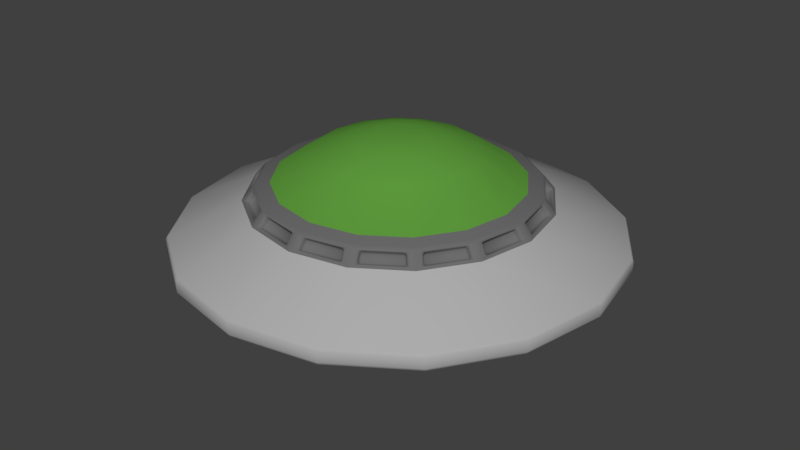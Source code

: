 # Source: ufo.blend  (saved by Blender 2.78.0; exported with 4.5.12 LTS)
import bpy
from mathutils import Matrix  # noqa: F401  (used for matrix-valued properties, if any)

bpy.ops.wm.read_factory_settings(use_empty=True)
scene = bpy.context.scene
scene.name = 'Scene'

# ---- collections
col_collection_1 = bpy.data.collections.new('Collection 1'); scene.collection.children.link(col_collection_1)

# ---- materials (node trees are filled in below, after node groups)
mat_top = bpy.data.materials.new('top')
mat_top.alpha_threshold = 0.0
mat_top.use_transparent_shadow = False
mat_top.diffuse_color = (0.4109, 0.4109, 0.4109, 1.0)
mat_top.roughness = 0.5
mat_top.specular_intensity = 1.0
mat_rim = bpy.data.materials.new('rim')
mat_rim.alpha_threshold = 0.0
mat_rim.use_transparent_shadow = False
mat_rim.diffuse_color = (0.1473, 0.1473, 0.1473, 1.0)
mat_rim.roughness = 0.5
mat_toplight = bpy.data.materials.new('toplight')
mat_toplight.alpha_threshold = 0.0
mat_toplight.use_transparent_shadow = False
mat_toplight.diffuse_color = (0.1142, 0.3343, 0.04731, 1.0)
mat_toplight.roughness = 0.5
mat_toplight.specular_intensity = 0.0

# ---- material node trees

# ---- world
world_world = bpy.data.worlds.new('World'); scene.world = world_world
world_world.color = (0.05088, 0.05088, 0.05088)
world_world.use_sun_shadow = False
world_world.sun_shadow_jitter_overblur = 0.0
world_world.cycles.sampling_method = 'MANUAL'

# ---- meshes
me_circle = bpy.data.meshes.new('Circle')
me_circle.from_pydata([(0.0, 1.0, -0.001307), (-0.3827, 0.9239, -0.001307), (-0.7071, 0.7071, -0.001307), (-0.9239, 0.3827, -0.001307), (-1.0, -4.371e-08, -0.001307), (-0.9239, -0.3827, -0.001307), (-0.7071, -0.7071, -0.001307), (-0.3827, -0.9239, -0.001307), (-1.51e-07, -1.0, -0.001307), (0.3827, -0.9239, -0.001307), (0.7071, -0.7071, -0.001307), (0.9239, -0.3827, -0.001307), (1.0, 1.192e-08, -0.001307), (0.9239, 0.3827, -0.001307), (0.7071, 0.7071, -0.001307), (0.3827, 0.9239, -0.001307), (-0.3827, 0.9239, -0.06403), (0.0, 1.0, -0.06403), (-0.7071, 0.7071, -0.06403), (-0.9239, 0.3827, -0.06403), (-1.0, -4.371e-08, -0.06403), (-0.9239, -0.3827, -0.06403), (-0.7071, -0.7071, -0.06403), (-0.3827, -0.9239, -0.06403), (-1.51e-07, -1.0, -0.06403), (0.3827, -0.9239, -0.06403), (0.7071, -0.7071, -0.06403), (0.9239, -0.3827, -0.06403), (1.0, 1.192e-08, -0.06403), (0.9239, 0.3827, -0.06403), (0.7071, 0.7071, -0.06403), (0.3827, 0.9239, -0.06403), (-0.2336, 0.5639, -0.3116), (-1.388e-08, 0.6104, -0.3116), (-0.4316, 0.4316, -0.3116), (-0.5639, 0.2336, -0.3116), (-0.6104, -2.213e-08, -0.3116), (-0.5639, -0.2336, -0.3116), (-0.4316, -0.4316, -0.3116), (-0.2336, -0.5639, -0.3116), (-1.06e-07, -0.6104, -0.3116), (0.2336, -0.5639, -0.3116), (0.4316, -0.4316, -0.3116), (0.5639, -0.2336, -0.3116), (0.6104, 1.183e-08, -0.3116), (0.5639, 0.2336, -0.3116), (0.4316, 0.4316, -0.3116), (0.2336, 0.5639, -0.3116), (-0.21, 0.507, -0.331), (-1.842e-08, 0.5488, -0.331), (-0.3881, 0.3881, -0.331), (-0.507, 0.21, -0.331), (-0.5488, -1.924e-08, -0.331), (-0.507, -0.21, -0.331), (-0.3881, -0.3881, -0.331), (-0.21, -0.507, -0.331), (-1.013e-07, -0.5488, -0.331), (0.21, -0.507, -0.331), (0.3881, -0.3881, -0.331), (0.507, -0.21, -0.331), (0.5488, 1.129e-08, -0.331), (0.507, 0.21, -0.331), (0.3881, 0.3881, -0.331), (0.21, 0.507, -0.331), (-0.1921, 0.4638, -0.3809), (-9.692e-09, 0.502, -0.3809), (-0.355, 0.355, -0.3809), (-0.4638, 0.1921, -0.3809), (-0.502, -1.924e-08, -0.3809), (-0.4638, -0.1921, -0.3809), (-0.355, -0.355, -0.3809), (-0.1921, -0.4638, -0.3809), (-9.398e-08, -0.502, -0.3809), (0.1921, -0.4638, -0.3809), (0.355, -0.355, -0.3809), (0.4638, -0.1921, -0.3809), (0.502, 1.236e-08, -0.3809), (0.4638, 0.1921, -0.3809), (0.355, 0.355, -0.3809), (0.1921, 0.4638, -0.3809), (-0.21, 0.507, -0.366), (-1.751e-08, 0.5488, -0.366), (-0.3881, 0.3881, -0.366), (-0.507, 0.21, -0.366), (-0.5488, -1.924e-08, -0.366), (-0.507, -0.21, -0.366), (-0.3881, -0.3881, -0.366), (-0.21, -0.507, -0.366), (-1.004e-07, -0.5488, -0.366), (0.21, -0.507, -0.366), (0.3881, -0.3881, -0.366), (0.507, -0.21, -0.366), (0.5488, 1.129e-08, -0.366), (0.507, 0.21, -0.366), (0.3881, 0.3881, -0.366), (0.21, 0.507, -0.366), (-0.1621, 0.3913, -0.4197), (-8.663e-09, 0.4236, -0.4197), (-0.2995, 0.2995, -0.4197), (-0.3913, 0.1621, -0.4197), (-0.4236, -1.638e-08, -0.4197), (-0.3913, -0.1621, -0.4197), (-0.2995, -0.2995, -0.4197), (-0.1621, -0.3913, -0.4197), (-8.767e-08, -0.4236, -0.4197), (0.1621, -0.3913, -0.4197), (0.2995, -0.2995, -0.4197), (0.3913, -0.1621, -0.4197), (0.4236, 1.193e-08, -0.4197), (0.3913, 0.1621, -0.4197), (0.2995, 0.2995, -0.4197), (0.1621, 0.3913, -0.4197), (-0.1753, 0.4232, -0.4197), (-1.627e-08, 0.4581, -0.4197), (-0.3239, 0.3239, -0.4197), (-0.4232, 0.1753, -0.4197), (-0.4581, -1.691e-08, -0.4197), (-0.4232, -0.1753, -0.4197), (-0.3239, -0.3239, -0.4197), (-0.1753, -0.4232, -0.4197), (-9.318e-08, -0.4581, -0.4197), (0.1753, -0.4232, -0.4197), (0.3239, -0.3239, -0.4197), (0.4232, -0.1753, -0.4197), (0.4581, 1.193e-08, -0.4197), (0.4232, 0.1753, -0.4197), (0.3239, 0.3239, -0.4197), (0.1753, 0.4232, -0.4197), (-0.1621, 0.3913, -0.3918), (-8.663e-09, 0.4236, -0.3918), (-0.2995, 0.2995, -0.3918), (-0.3913, 0.1621, -0.3918), (-0.4236, -1.638e-08, -0.3918), (-0.3913, -0.1621, -0.3918), (-0.2995, -0.2995, -0.3918), (-0.1621, -0.3913, -0.3918), (-8.767e-08, -0.4236, -0.3918), (0.1621, -0.3913, -0.3918), (0.2995, -0.2995, -0.3918), (0.3913, -0.1621, -0.3918), (0.4236, 1.193e-08, -0.3918), (0.3913, 0.1621, -0.3918), (0.2995, 0.2995, -0.3918), (0.1621, 0.3913, -0.3918), (-0.2187, 0.6157, 0.1702), (0.03359, 0.6525, 0.1702), (-0.4377, 0.4852, 0.1702), (-0.59, 0.2807, 0.1702), (-0.6525, 0.03359, 0.1702), (-0.6157, -0.2187, 0.1702), (-0.4852, -0.4377, 0.1702), (-0.2187, -0.6157, 0.1702), (-0.03359, -0.6525, 0.1702), (0.2187, -0.6157, 0.1702), (0.4377, -0.4852, 0.1702), (0.59, -0.2807, 0.1702), (0.6525, -0.03359, 0.1702), (0.6157, 0.2187, 0.1702), (0.4852, 0.4377, 0.1702), (0.2807, 0.59, 0.1702), (-0.21, 0.5071, 0.2353), (-1.114e-08, 0.5489, 0.2353), (-0.3881, 0.3881, 0.2353), (-0.5071, 0.21, 0.2353), (-0.5489, -2.118e-08, 0.2353), (-0.5071, -0.21, 0.2353), (-0.3881, -0.3881, 0.2353), (-0.21, -0.5071, 0.2353), (-1.022e-07, -0.5489, 0.2353), (0.21, -0.5071, 0.2353), (0.3881, -0.3881, 0.2353), (0.5071, -0.21, 0.2353), (0.5489, 1.363e-08, 0.2353), (0.5071, 0.21, 0.2353), (0.3881, 0.3881, 0.2353), (0.21, 0.5071, 0.2353), (-0.2064, 0.586, 0.2098), (0.03359, 0.6203, 0.2098), (-0.4149, 0.4624, 0.2098), (-0.5603, 0.2684, 0.2098), (-0.6203, 0.03359, 0.2098), (-0.586, -0.2064, 0.2098), (-0.4624, -0.4149, 0.2098), (-0.2064, -0.586, 0.2098), (-0.03359, -0.6203, 0.2098), (0.2064, -0.586, 0.2098), (0.4149, -0.4624, 0.2098), (0.5603, -0.2684, 0.2098), (0.6203, -0.03359, 0.2098), (0.586, 0.2064, 0.2098), (0.4624, 0.4149, 0.2098), (0.2684, 0.5603, 0.2098), (0.03484, 0.09127, 0.4371), (0.06689, 0.06985, 0.4371), (0.0883, 0.0378, 0.4371), (0.09582, -2.582e-08, 0.4371), (0.0883, -0.0378, 0.4371), (0.06689, -0.06985, 0.4371), (0.03484, -0.09127, 0.4371), (-0.002967, -0.09879, 0.4371), (-0.04077, -0.09127, 0.4371), (-0.07282, -0.06985, 0.4371), (-0.09424, -0.0378, 0.4371), (-0.1018, -3.208e-08, 0.4371), (-0.09424, 0.0378, 0.4371), (-0.07282, 0.06985, 0.4371), (-0.002967, 0.09879, 0.4371), (-0.04077, 0.09127, 0.4371), (-0.08154, 0.1897, 0.4163), (-0.002967, 0.2053, 0.4163), (-0.1481, 0.1452, 0.4163), (-0.1927, 0.07857, 0.4163), (-0.2083, -2.556e-08, 0.4163), (-0.1927, -0.07857, 0.4163), (-0.1481, -0.1452, 0.4163), (-0.08154, -0.1897, 0.4163), (-0.002967, -0.2053, 0.4163), (0.0756, -0.1897, 0.4163), (0.1422, -0.1452, 0.4163), (0.1867, -0.07857, 0.4163), (0.2023, -1.254e-08, 0.4163), (0.1867, 0.07857, 0.4163), (0.1422, 0.1452, 0.4163), (0.0756, 0.1897, 0.4163), (0.1375, 0.332, 0.3629), (0.2541, 0.2541, 0.3629), (0.332, 0.1375, 0.3629), (0.3593, -1.012e-09, 0.3629), (0.332, -0.1375, 0.3629), (0.2541, -0.2541, 0.3629), (0.1375, -0.332, 0.3629), (-9.326e-08, -0.3593, 0.3629), (-0.1375, -0.332, 0.3629), (-0.2541, -0.2541, 0.3629), (-0.332, -0.1375, 0.3629), (-0.3593, -2.38e-08, 0.3629), (-0.332, 0.1375, 0.3629), (-0.2541, 0.2541, 0.3629), (-3.367e-08, 0.3593, 0.3629), (-0.1375, 0.332, 0.3629), (0.03359, -0.6525, 0.1702), (-0.2807, -0.59, 0.1702), (0.03359, -0.6203, 0.2098), (-0.2684, -0.5603, 0.2098), (0.2807, -0.59, 0.1702), (-1.124e-07, -0.6698, 0.1571), (0.2684, -0.5603, 0.2098), (-1.104e-07, -0.6164, 0.2229), (0.4852, -0.4377, 0.1702), (0.2563, -0.6189, 0.1571), (0.4624, -0.4149, 0.2098), (0.2359, -0.5695, 0.2229), (0.6157, -0.2187, 0.1702), (0.4737, -0.4737, 0.1571), (0.586, -0.2064, 0.2098), (0.4358, -0.4358, 0.2229), (0.6525, 0.03359, 0.1702), (0.6189, -0.2563, 0.1571), (0.6203, 0.03359, 0.2098), (0.5695, -0.2359, 0.2229), (0.59, 0.2807, 0.1702), (0.6698, 1.217e-08, 0.1571), (0.5603, 0.2684, 0.2098), (0.6164, 1.209e-08, 0.2229), (0.4377, 0.4852, 0.1702), (0.6189, 0.2563, 0.1571), (0.4149, 0.4624, 0.2098), (0.5695, 0.2359, 0.2229), (0.2187, 0.6157, 0.1702), (0.4737, 0.4737, 0.1571), (0.2064, 0.586, 0.2098), (0.4358, 0.4358, 0.2229), (-0.03359, 0.6525, 0.1702), (0.2563, 0.6189, 0.1571), (-0.03359, 0.6203, 0.2098), (0.2359, 0.5695, 0.2229), (-0.2807, 0.59, 0.1702), (-1.125e-08, 0.6698, 0.1571), (-0.2684, 0.5603, 0.2098), (-1.73e-08, 0.6164, 0.2229), (-0.4852, 0.4377, 0.1702), (-0.2563, 0.6189, 0.1571), (-0.4624, 0.4149, 0.2098), (-0.2359, 0.5695, 0.2229), (-0.6157, 0.2187, 0.1702), (-0.4737, 0.4737, 0.1571), (-0.586, 0.2064, 0.2098), (-0.4358, 0.4358, 0.2229), (-0.6525, -0.03359, 0.1702), (-0.6189, 0.2563, 0.1571), (-0.6203, -0.03359, 0.2098), (-0.5695, 0.2359, 0.2229), (-0.59, -0.2807, 0.1702), (-0.6698, -2.51e-08, 0.1571), (-0.5603, -0.2684, 0.2098), (-0.6164, -2.22e-08, 0.2229), (-0.4377, -0.4852, 0.1702), (-0.6189, -0.2563, 0.1571), (-0.4149, -0.4624, 0.2098), (-0.5695, -0.2359, 0.2229), (-0.2563, -0.6189, 0.1571), (-0.4737, -0.4737, 0.1571), (-0.2359, -0.5695, 0.2229), (-0.4358, -0.4358, 0.2229), (-0.4248, 0.4659, 0.1517), (-0.402, 0.4431, 0.1913), (-0.2555, 0.541, 0.1913), (-0.2679, 0.5707, 0.1517), (0.4248, -0.4659, 0.1517), (0.402, -0.4431, 0.1913), (0.2555, -0.541, 0.1913), (0.2679, -0.5707, 0.1517), (-0.5707, 0.2679, 0.1517), (-0.541, 0.2555, 0.1913), (-0.4431, 0.402, 0.1913), (-0.4659, 0.4248, 0.1517), (0.5707, -0.2679, 0.1517), (0.541, -0.2555, 0.1913), (0.4431, -0.402, 0.1913), (0.4659, -0.4248, 0.1517), (-0.6298, 0.02906, 0.1517), (-0.5976, 0.02906, 0.1913), (-0.5632, 0.2018, 0.1913), (-0.593, 0.2142, 0.1517), (0.6298, -0.02906, 0.1517), (0.5976, -0.02906, 0.1913), (0.5632, -0.2018, 0.1913), (0.593, -0.2142, 0.1517), (-0.593, -0.2142, 0.1517), (-0.5632, -0.2018, 0.1913), (-0.5976, -0.02906, 0.1913), (-0.6298, -0.02906, 0.1517), (0.593, 0.2142, 0.1517), (0.5632, 0.2018, 0.1913), (0.5976, 0.02906, 0.1913), (0.6298, 0.02906, 0.1517), (-0.4659, -0.4248, 0.1517), (-0.4431, -0.402, 0.1913), (-0.541, -0.2555, 0.1913), (-0.5707, -0.2679, 0.1517), (0.4659, 0.4248, 0.1517), (0.4431, 0.402, 0.1913), (0.541, 0.2555, 0.1913), (0.5707, 0.2679, 0.1517), (-0.2679, -0.5707, 0.1517), (-0.2555, -0.541, 0.1913), (-0.402, -0.4431, 0.1913), (-0.4248, -0.4659, 0.1517), (0.2679, 0.5707, 0.1517), (0.2555, 0.541, 0.1913), (0.402, 0.4431, 0.1913), (0.4248, 0.4659, 0.1517), (-0.02906, -0.6298, 0.1517), (-0.02906, -0.5976, 0.1913), (-0.2018, -0.5632, 0.1913), (-0.2142, -0.593, 0.1517), (-0.2142, 0.593, 0.1517), (-0.2018, 0.5632, 0.1913), (-0.02906, 0.5976, 0.1913), (-0.02906, 0.6298, 0.1517), (0.02906, 0.6298, 0.1517), (0.02906, 0.5976, 0.1913), (0.2018, 0.5632, 0.1913), (0.2142, 0.593, 0.1517), (0.2142, -0.593, 0.1517), (0.2018, -0.5632, 0.1913), (0.02906, -0.5976, 0.1913), (0.02906, -0.6298, 0.1517)], [], [(15, 273, 269, 14), (29, 45, 46, 30), (14, 30, 31, 15), (7, 23, 24, 8), (0, 17, 16, 1), (15, 31, 17, 0), (8, 24, 25, 9), (1, 16, 18, 2), (9, 25, 26, 10), (2, 18, 19, 3), (10, 26, 27, 11), (3, 19, 20, 4), (11, 27, 28, 12), (4, 20, 21, 5), (12, 28, 29, 13), (5, 21, 22, 6), (13, 29, 30, 14), (6, 22, 23, 7), (35, 51, 52, 36), (22, 38, 39, 23), (30, 46, 47, 31), (23, 39, 40, 24), (17, 33, 32, 16), (31, 47, 33, 17), (24, 40, 41, 25), (16, 32, 34, 18), (25, 41, 42, 26), (18, 34, 35, 19), (26, 42, 43, 27), (19, 35, 36, 20), (27, 43, 44, 28), (20, 36, 37, 21), (28, 44, 45, 29), (21, 37, 38, 22), (56, 88, 89, 57), (43, 59, 60, 44), (36, 52, 53, 37), (44, 60, 61, 45), (37, 53, 54, 38), (45, 61, 62, 46), (38, 54, 55, 39), (46, 62, 63, 47), (39, 55, 56, 40), (33, 49, 48, 32), (47, 63, 49, 33), (40, 56, 57, 41), (32, 48, 50, 34), (41, 57, 58, 42), (34, 50, 51, 35), (42, 58, 59, 43), (67, 115, 116, 68), (48, 80, 82, 50), (57, 89, 90, 58), (50, 82, 83, 51), (58, 90, 91, 59), (51, 83, 84, 52), (59, 91, 92, 60), (52, 84, 85, 53), (60, 92, 93, 61), (53, 85, 86, 54), (61, 93, 94, 62), (54, 86, 87, 55), (62, 94, 95, 63), (55, 87, 88, 56), (49, 81, 80, 48), (63, 95, 81, 49), (64, 80, 81, 65), (66, 82, 80, 64), (67, 83, 82, 66), (68, 84, 83, 67), (69, 85, 84, 68), (70, 86, 85, 69), (71, 87, 86, 70), (72, 88, 87, 71), (73, 89, 88, 72), (74, 90, 89, 73), (75, 91, 90, 74), (76, 92, 91, 75), (77, 93, 92, 76), (78, 94, 93, 77), (79, 95, 94, 78), (65, 81, 95, 79), (109, 141, 142, 110), (75, 123, 124, 76), (68, 116, 117, 69), (76, 124, 125, 77), (69, 117, 118, 70), (77, 125, 126, 78), (70, 118, 119, 71), (78, 126, 127, 79), (71, 119, 120, 72), (65, 113, 112, 64), (79, 127, 113, 65), (72, 120, 121, 73), (64, 112, 114, 66), (73, 121, 122, 74), (66, 114, 115, 67), (74, 122, 123, 75), (96, 112, 113, 97), (98, 114, 112, 96), (99, 115, 114, 98), (100, 116, 115, 99), (101, 117, 116, 100), (102, 118, 117, 101), (103, 119, 118, 102), (104, 120, 119, 103), (105, 121, 120, 104), (106, 122, 121, 105), (107, 123, 122, 106), (108, 124, 123, 107), (109, 125, 124, 108), (110, 126, 125, 109), (111, 127, 126, 110), (97, 113, 127, 111), (128, 129, 143, 142, 141, 140, 139, 138, 137, 136, 135, 134, 133, 132, 131, 130), (102, 134, 135, 103), (110, 142, 143, 111), (103, 135, 136, 104), (97, 129, 128, 96), (111, 143, 129, 97), (104, 136, 137, 105), (96, 128, 130, 98), (105, 137, 138, 106), (98, 130, 131, 99), (106, 138, 139, 107), (99, 131, 132, 100), (107, 139, 140, 108), (100, 132, 133, 101), (108, 140, 141, 109), (101, 133, 134, 102), (8, 245, 300, 7), (1, 281, 277, 0), (0, 277, 273, 15), (9, 249, 245, 8), (2, 285, 281, 1), (10, 253, 249, 9), (3, 289, 285, 2), (11, 257, 253, 10), (4, 293, 289, 3), (12, 261, 257, 11), (5, 297, 293, 4), (13, 265, 261, 12), (6, 301, 297, 5), (14, 269, 265, 13), (7, 300, 301, 6), (161, 279, 283, 160), (160, 283, 287, 162), (162, 287, 291, 163), (163, 291, 295, 164), (164, 295, 299, 165), (165, 299, 303, 166), (166, 303, 302, 167), (167, 302, 247, 168), (168, 247, 251, 169), (169, 251, 255, 170), (170, 255, 259, 171), (171, 259, 263, 172), (172, 263, 267, 173), (173, 267, 271, 174), (174, 271, 275, 175), (175, 275, 279, 161), (213, 214, 201, 202), (220, 221, 194, 195), (212, 213, 202, 203), (219, 220, 195, 196), (211, 212, 203, 204), (218, 219, 196, 197), (210, 211, 204, 205), (217, 218, 197, 198), (208, 210, 205, 207), (216, 217, 198, 199), (223, 209, 206, 192), (209, 208, 207, 206), (215, 216, 199, 200), (222, 223, 192, 193), (214, 215, 200, 201), (221, 222, 193, 194), (227, 226, 221, 220), (234, 233, 214, 213), (226, 225, 222, 221), (233, 232, 215, 214), (225, 224, 223, 222), (232, 231, 216, 215), (238, 239, 208, 209), (224, 238, 209, 223), (231, 230, 217, 216), (239, 237, 210, 208), (230, 229, 218, 217), (237, 236, 211, 210), (229, 228, 219, 218), (236, 235, 212, 211), (228, 227, 220, 219), (235, 234, 213, 212), (166, 167, 232, 233), (173, 174, 225, 226), (165, 166, 233, 234), (172, 173, 226, 227), (164, 165, 234, 235), (171, 172, 227, 228), (163, 164, 235, 236), (170, 171, 228, 229), (162, 163, 236, 237), (169, 170, 229, 230), (160, 162, 237, 239), (168, 169, 230, 231), (175, 161, 238, 224), (161, 160, 239, 238), (167, 168, 231, 232), (174, 175, 224, 225), (206, 207, 205, 204, 203, 202, 201, 200, 199, 198, 197, 196, 195, 194, 193, 192), (152, 151, 300, 245), (183, 184, 247, 302), (151, 183, 302, 300), (184, 152, 245, 247), (153, 240, 245, 249), (242, 185, 251, 247), (185, 153, 249, 251), (240, 242, 247, 245), (154, 244, 249, 253), (246, 186, 255, 251), (244, 246, 251, 249), (186, 154, 253, 255), (155, 248, 253, 257), (250, 187, 259, 255), (248, 250, 255, 253), (187, 155, 257, 259), (156, 252, 257, 261), (254, 188, 263, 259), (252, 254, 259, 257), (188, 156, 261, 263), (157, 256, 261, 265), (258, 189, 267, 263), (256, 258, 263, 261), (189, 157, 265, 267), (158, 260, 265, 269), (262, 190, 271, 267), (260, 262, 267, 265), (190, 158, 269, 271), (159, 264, 269, 273), (266, 191, 275, 271), (264, 266, 271, 269), (191, 159, 273, 275), (145, 268, 273, 277), (270, 177, 279, 275), (268, 270, 275, 273), (177, 145, 277, 279), (144, 272, 277, 281), (274, 176, 283, 279), (176, 144, 281, 283), (272, 274, 279, 277), (146, 276, 281, 285), (278, 178, 287, 283), (276, 278, 283, 281), (178, 146, 285, 287), (147, 280, 285, 289), (282, 179, 291, 287), (280, 282, 287, 285), (179, 147, 289, 291), (148, 284, 289, 293), (286, 180, 295, 291), (284, 286, 291, 289), (180, 148, 293, 295), (149, 288, 293, 297), (290, 181, 299, 295), (288, 290, 295, 293), (181, 149, 297, 299), (150, 292, 297, 301), (294, 182, 303, 299), (292, 294, 299, 297), (182, 150, 301, 303), (241, 296, 301, 300), (298, 243, 302, 303), (296, 298, 303, 301), (243, 241, 300, 302), (304, 305, 306, 307), (178, 305, 304, 146), (278, 306, 305, 178), (276, 307, 306, 278), (146, 304, 307, 276), (308, 309, 310, 311), (186, 309, 308, 154), (246, 310, 309, 186), (244, 311, 310, 246), (154, 308, 311, 244), (312, 313, 314, 315), (179, 313, 312, 147), (282, 314, 313, 179), (280, 315, 314, 282), (147, 312, 315, 280), (316, 317, 318, 319), (187, 317, 316, 155), (250, 318, 317, 187), (248, 319, 318, 250), (155, 316, 319, 248), (320, 321, 322, 323), (180, 321, 320, 148), (286, 322, 321, 180), (284, 323, 322, 286), (148, 320, 323, 284), (324, 325, 326, 327), (188, 325, 324, 156), (254, 326, 325, 188), (252, 327, 326, 254), (156, 324, 327, 252), (328, 329, 330, 331), (181, 329, 328, 149), (290, 330, 329, 181), (288, 331, 330, 290), (149, 328, 331, 288), (332, 333, 334, 335), (189, 333, 332, 157), (258, 334, 333, 189), (256, 335, 334, 258), (157, 332, 335, 256), (336, 337, 338, 339), (182, 337, 336, 150), (294, 338, 337, 182), (292, 339, 338, 294), (150, 336, 339, 292), (340, 341, 342, 343), (190, 341, 340, 158), (262, 342, 341, 190), (260, 343, 342, 262), (158, 340, 343, 260), (344, 345, 346, 347), (243, 345, 344, 241), (298, 346, 345, 243), (296, 347, 346, 298), (241, 344, 347, 296), (348, 349, 350, 351), (191, 349, 348, 159), (266, 350, 349, 191), (264, 351, 350, 266), (159, 348, 351, 264), (352, 353, 354, 355), (184, 353, 352, 152), (183, 354, 353, 184), (151, 355, 354, 183), (152, 352, 355, 151), (356, 357, 358, 359), (176, 357, 356, 144), (274, 358, 357, 176), (272, 359, 358, 274), (144, 356, 359, 272), (360, 361, 362, 363), (177, 361, 360, 145), (270, 362, 361, 177), (268, 363, 362, 270), (145, 360, 363, 268), (364, 365, 366, 367), (185, 365, 364, 153), (242, 366, 365, 185), (240, 367, 366, 242), (153, 364, 367, 240)])
me_circle.polygons.foreach_set('use_smooth', [True] * 354)
me_circle.polygons.foreach_set('material_index', [0, 0, 0, 0, 0, 0, 0, 0, 0, 0, 0, 0, 0, 0, 0, 0, 0, 0, 1, 0, 0, 0, 0, 0, 0, 0, 0, 0, 0, 0, 0, 0, 0, 0, 1, 1, 1, 1, 1, 1, 1, 1, 1, 1, 1, 1, 1, 1, 1, 1, 1, 1, 1, 1, 1, 1, 1, 1, 1, 1, 1, 1, 1, 1, 1, 1, 1, 1, 1, 1, 1, 1, 1, 1, 1, 1, 1, 1, 1, 1, 1, 1, 1, 1, 1, 1, 1, 1, 1, 1, 1, 1, 1, 1, 1, 1, 1, 1, 1, 1, 1, 1, 1, 1, 1, 1, 1, 1, 1, 1, 1, 1, 1, 1, 2, 1, 1, 1, 1, 1, 1, 1, 1, 1, 1, 1, 1, 1, 1, 1, 0, 0, 0, 0, 0, 0, 0, 0, 0, 0, 0, 0, 0, 0, 0, 1, 1, 1, 1, 1, 1, 1, 1, 1, 1, 1, 1, 1, 1, 1, 1, 2, 2, 2, 2, 2, 2, 2, 2, 2, 2, 2, 2, 2, 2, 2, 2, 2, 2, 2, 2, 2, 2, 2, 2, 2, 2, 2, 2, 2, 2, 2, 2, 2, 2, 2, 2, 2, 2, 2, 2, 2, 2, 2, 2, 2, 2, 2, 2, 2, 1, 1, 1, 1, 1, 1, 1, 1, 1, 1, 1, 1, 1, 1, 1, 1, 1, 1, 1, 1, 1, 1, 1, 1, 1, 1, 1, 1, 1, 1, 1, 1, 1, 1, 1, 1, 1, 1, 1, 1, 1, 1, 1, 1, 1, 1, 1, 1, 1, 1, 1, 1, 1, 1, 1, 1, 1, 1, 1, 1, 1, 1, 1, 1, 1, 1, 1, 1, 1, 1, 1, 1, 1, 1, 1, 1, 1, 1, 1, 1, 1, 1, 1, 1, 1, 1, 1, 1, 1, 1, 1, 1, 1, 1, 1, 1, 1, 1, 1, 1, 1, 1, 1, 1, 1, 1, 1, 1, 1, 1, 1, 1, 1, 1, 1, 1, 1, 1, 1, 1, 1, 1, 1, 1, 1, 1, 1, 1, 1, 1, 1, 1, 1, 1, 1, 1, 1, 1, 1, 1, 1, 1, 1, 1])
_k = {(48, 49): 1.0, (48, 50): 1.0, (50, 51): 1.0, (51, 52): 1.0, (52, 53): 1.0, (53, 54): 1.0, (54, 55): 1.0, (55, 56): 1.0, (56, 57): 1.0, (57, 58): 1.0, (58, 59): 1.0, (59, 60): 1.0, (60, 61): 1.0, (61, 62): 1.0, (62, 63): 1.0, (49, 63): 1.0, (304, 305): 1.0, (305, 306): 1.0, (306, 307): 1.0, (304, 307): 1.0, (308, 309): 1.0, (309, 310): 1.0, (310, 311): 1.0, (308, 311): 1.0, (312, 313): 1.0, (313, 314): 1.0, (314, 315): 1.0, (312, 315): 1.0, (316, 317): 1.0, (317, 318): 1.0, (318, 319): 1.0, (316, 319): 1.0, (320, 321): 1.0, (321, 322): 1.0, (322, 323): 1.0, (320, 323): 1.0, (324, 325): 1.0, (325, 326): 1.0, (326, 327): 1.0, (324, 327): 1.0, (328, 329): 1.0, (329, 330): 1.0, (330, 331): 1.0, (328, 331): 1.0, (332, 333): 1.0, (333, 334): 1.0, (334, 335): 1.0, (332, 335): 1.0, (336, 337): 1.0, (337, 338): 1.0, (338, 339): 1.0, (336, 339): 1.0, (340, 341): 1.0, (341, 342): 1.0, (342, 343): 1.0, (340, 343): 1.0, (344, 345): 1.0, (345, 346): 1.0, (346, 347): 1.0, (344, 347): 1.0, (348, 349): 1.0, (349, 350): 1.0, (350, 351): 1.0, (348, 351): 1.0, (352, 353): 1.0, (353, 354): 1.0, (354, 355): 1.0, (352, 355): 1.0, (356, 357): 1.0, (357, 358): 1.0, (358, 359): 1.0, (356, 359): 1.0, (360, 361): 1.0, (361, 362): 1.0, (362, 363): 1.0, (360, 363): 1.0, (364, 365): 1.0, (365, 366): 1.0, (366, 367): 1.0, (364, 367): 1.0}
me_circle.attributes.new('crease_edge', 'FLOAT', 'EDGE').data.foreach_set('value', [_k.get((min(e.vertices), max(e.vertices)), 0.0) for e in me_circle.edges])
me_circle.materials.append(mat_top)
me_circle.materials.append(mat_rim)
me_circle.materials.append(mat_toplight)
me_circle.use_remesh_preserve_volume = False
me_circle.use_remesh_preserve_attributes = False
me_circle.use_mirror_vertex_groups = False
me_circle.update()

# ---- objects
ob_ufo = bpy.data.objects.new('ufo', me_circle)

# ---- transforms, parenting, visibility, modifiers, constraints
ob_ufo.location = (0.0, 0.0, 0.0)
ob_ufo.lineart.crease_threshold = 0.0
_m = ob_ufo.modifiers.new('Bevel', 'BEVEL')
_m.spread = 0.0

# ---- collection membership
col_collection_1.objects.link(ob_ufo)

# ---- scene / render settings (as saved in the file)
scene.frame_start = 1; scene.frame_end = 250; scene.frame_set(1)
scene.render.engine = 'BLENDER_EEVEE_NEXT'
scene.render.resolution_percentage = 50
scene.render.dither_intensity = 0.0
scene.cycles.use_denoising = False
scene.cycles.samples = 128
scene.cycles.sampling_pattern = 'TABULATED_SOBOL'
scene.cycles.light_sampling_threshold = 0.0
scene.cycles.use_adaptive_sampling = False
scene.cycles.use_light_tree = False
scene.cycles.blur_glossy = 0.0
scene.cycles.sample_clamp_indirect = 0.0
scene.view_settings.view_transform = 'Standard'
bpy.context.view_layer.update()

# ---- added for rendering (the .blend has no active camera and no usable light): camera, sun
cam_auto = bpy.data.cameras.new('AutoCamera')
cam_auto.lens = 50.0
cam_auto.sensor_width = 36.0
cam_auto.clip_end = 1000.0
ob_auto_camera = bpy.data.objects.new('AutoCamera', cam_auto)
scene.collection.objects.link(ob_auto_camera)
ob_auto_camera.location = (2.73435, -3.28122, 2.19616)
ob_auto_camera.rotation_euler = (1.09748, -7.21219e-08, 0.694738)
scene.camera = ob_auto_camera
light_auto_sun = bpy.data.lights.new('AutoSun', 'SUN')
light_auto_sun.energy = 3.0
light_auto_sun.angle = 0.0523599
ob_auto_sun = bpy.data.objects.new('AutoSun', light_auto_sun)
scene.collection.objects.link(ob_auto_sun)
ob_auto_sun.rotation_euler = (0.872665, 0.174533, 0.523599)
bpy.context.view_layer.update()
